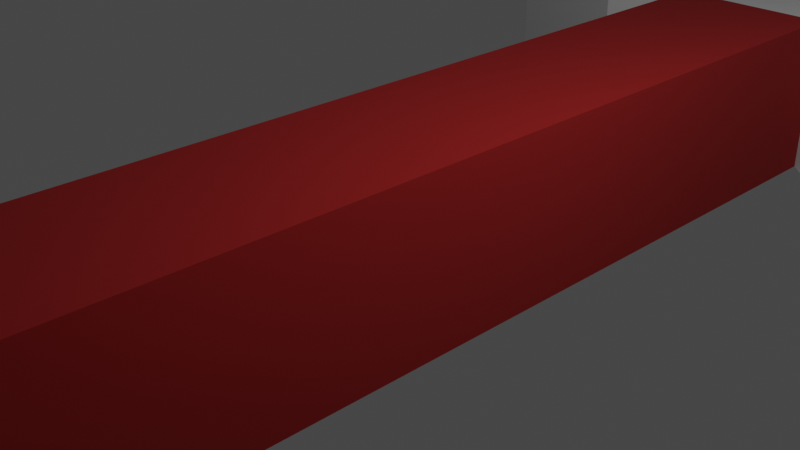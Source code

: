 # Source: hammer.blend  (saved by Blender 2.81.16; exported with 4.5.12 LTS)
import bpy
from mathutils import Matrix  # noqa: F401  (used for matrix-valued properties, if any)

bpy.ops.wm.read_factory_settings(use_empty=True)
scene = bpy.context.scene
scene.name = 'Scene'

# ---- collections
col_collection = bpy.data.collections.new('Collection'); scene.collection.children.link(col_collection)

# ---- materials (node trees are filled in below, after node groups)
mat_hammer_head = bpy.data.materials.new('hammer head')
mat_hammer_head.alpha_threshold = 0.0
mat_hammer_head.use_transparent_shadow = False
mat_hammer_head.line_color = (0.0, 0.0, 0.0, 1.0)
mat_handle = bpy.data.materials.new('handle')
mat_handle.use_transparent_shadow = False

# ---- material node trees
mat_hammer_head.use_nodes = True; mat_hammer_head.node_tree.nodes.clear()
_N = mat_hammer_head.node_tree.nodes; _L = mat_hammer_head.node_tree.links
n0 = _N.new('ShaderNodeOutputMaterial'); n0.name = 'Material Output'; n0.location = (300, 300)
n1 = _N.new('ShaderNodeBsdfPrincipled'); n1.name = 'Principled BSDF'; n1.location = (10, 300)
n1.distribution = 'GGX'
n1.subsurface_method = 'BURLEY'
n1.inputs[0].default_value = (0.8073, 0.8073, 0.8073, 1.0)
n1.inputs[1].default_value = 0.7824
n1.inputs[2].default_value = 0.7431
n1.inputs[3].default_value = 1.45
n1.inputs[27].default_value = (0.0, 0.0, 0.0, 1.0)
n1.inputs[28].default_value = 1.0
_L.new(n1.outputs[0], n0.inputs[0])
n0.is_active_output = True
mat_handle.use_nodes = True; mat_handle.node_tree.nodes.clear()
_N = mat_handle.node_tree.nodes; _L = mat_handle.node_tree.links
n0 = _N.new('ShaderNodeOutputMaterial'); n0.name = 'Material Output'; n0.location = (300, 300)
n1 = _N.new('ShaderNodeBsdfPrincipled'); n1.name = 'Principled BSDF'; n1.location = (10, 300)
n1.distribution = 'GGX'
n1.subsurface_method = 'BURLEY'
n1.inputs[0].default_value = (0.2203, 0.0002104, 0.0, 1.0)
n1.inputs[2].default_value = 1.0
n1.inputs[3].default_value = 1.45
n1.inputs[27].default_value = (0.0, 0.0, 0.0, 1.0)
n1.inputs[28].default_value = 1.0
_L.new(n1.outputs[0], n0.inputs[0])
n0.is_active_output = True

# ---- world
world_world = bpy.data.worlds.new('World'); scene.world = world_world
world_world.use_nodes = True; world_world.node_tree.nodes.clear()
_N = world_world.node_tree.nodes; _L = world_world.node_tree.links
n0 = _N.new('ShaderNodeOutputWorld'); n0.name = 'World Output'; n0.location = (300, 300)
n1 = _N.new('ShaderNodeBackground'); n1.name = 'Background'; n1.location = (10, 300)
n1.inputs[0].default_value = (0.05088, 0.05088, 0.05088, 1.0)
_L.new(n1.outputs[0], n0.inputs[0])
n0.is_active_output = True
world_world.color = (0.05088, 0.05088, 0.05088)
world_world.use_sun_shadow = False
world_world.sun_shadow_jitter_overblur = 0.0

# ---- cameras
cam_camera = bpy.data.cameras.new('Camera')
cam_camera.clip_end = 100.0
cam_camera.ortho_scale = 7.314

# ---- lights
light_light = bpy.data.lights.new('Light', 'POINT')
light_light.transmission_factor = 0.0
light_light.energy = 1000.0
light_light.shadow_soft_size = 0.1
light_light.shadow_maximum_resolution = 0.006
light_light.use_absolute_resolution = True

# ---- meshes
me_cube = bpy.data.meshes.new('Cube')
me_cube.from_pydata([(1.0, 1.2, 1.0), (1.0, 1.2, -1.0), (1.0, -1.0, 1.0), (1.0, -1.0, -1.0), (-1.0, 1.2, 1.0), (-1.0, 1.2, -1.0), (-1.0, -1.0, 1.0), (-1.0, -1.0, -1.0), (-1.0, 0.7863, -1.0), (1.0, 0.7863, 1.0), (-1.0, 0.7863, 1.0), (1.0, 0.7863, -1.0), (1.0, 1.2, 1.0), (1.0, 1.2, -1.0), (-1.0, 1.2, 1.0), (-1.0, 1.2, -1.0), (-1.0, 0.7863, 1.0), (1.0, 0.7863, -1.0), (-1.0, 0.7863, -1.0), (1.0, 0.7863, 1.0), (3.824, 1.2, 2.008), (3.824, 1.2, -2.008), (-3.824, 1.2, 2.008), (-3.824, 1.2, -2.008), (-3.824, 0.7863, 2.008), (3.824, 0.7863, -2.008), (-3.824, 0.7863, -2.008), (3.824, 0.7863, 2.008), (-2.006, 0.7411, -1.499), (-2.006, 1.245, -1.499), (-2.006, 1.245, 1.499), (-2.006, 0.7411, 1.499), (2.012, 0.7411, -1.502), (2.012, 0.7411, 1.502), (2.012, 1.245, 1.502), (2.012, 1.245, -1.502)], [], [(9, 10, 6, 2), (3, 2, 6, 7), (1, 0, 12, 13), (8, 11, 3, 7), (11, 9, 2, 3), (5, 4, 0, 1), (0, 9, 19, 12), (5, 1, 11, 8), (7, 6, 10, 8), (0, 4, 10, 9), (29, 28, 26, 23), (33, 32, 25, 27), (11, 1, 13, 17), (10, 4, 14, 16), (8, 10, 16, 18), (9, 11, 17, 19), (4, 5, 15, 14), (5, 8, 18, 15), (26, 24, 22, 23), (21, 20, 27, 25), (31, 30, 22, 24), (35, 34, 20, 21), (28, 31, 24, 26), (34, 33, 27, 20), (32, 35, 21, 25), (30, 29, 23, 22), (14, 15, 29, 30), (18, 16, 31, 28), (16, 14, 30, 31), (15, 18, 28, 29), (17, 13, 35, 32), (12, 19, 33, 34), (13, 12, 34, 35), (19, 17, 32, 33)])
me_cube.polygons.foreach_set('material_index', [1, 1, 0, 1, 1, 0, 0, 0, 1, 0, 0, 0, 0, 0, 0, 0, 0, 0, 0, 0, 0, 0, 0, 0, 0, 0, 0, 0, 0, 0, 0, 0, 0, 0])
_uv = me_cube.uv_layers.new(name='UVMap')
_uv.uv.foreach_set('vector', [0.625, 0.5267, 0.875, 0.5267, 0.875, 0.75, 0.625, 0.75, 0.375, 0.75, 0.625, 0.75, 0.625, 1.0, 0.375, 1.0, 0.375, 0.5, 0.625, 0.5, 0.625, 0.5, 0.375, 0.5, 0.125, 0.5267, 0.375, 0.5267, 0.375, 0.75, 0.125, 0.75, 0.375, 0.5267, 0.625, 0.5267, 0.625, 0.75, 0.375, 0.75, 0.375, 0.25, 0.625, 0.25, 0.625, 0.5, 0.375, 0.5, 0.625, 0.5, 0.625, 0.5267, 0.625, 0.5267, 0.625, 0.5, 0.125, 0.5, 0.375, 0.5, 0.375, 0.5267, 0.125, 0.5267, 0.375, 0.0, 0.625, 0.0, 0.625, 0.2233, 0.375, 0.2233, 0.625, 0.5, 0.875, 0.5, 0.875, 0.5267, 0.625, 0.5267, 0.125, 0.5, 0.125, 0.5267, 0.125, 0.5267, 0.125, 0.5, 0.625, 0.5267, 0.375, 0.5267, 0.375, 0.5267, 0.625, 0.5267, 0.375, 0.5267, 0.375, 0.5, 0.375, 0.5, 0.375, 0.5267, 0.875, 0.5267, 0.875, 0.5, 0.875, 0.5, 0.875, 0.5267, 0.375, 0.2233, 0.625, 0.2233, 0.625, 0.2233, 0.375, 0.2233, 0.625, 0.5267, 0.375, 0.5267, 0.375, 0.5267, 0.625, 0.5267, 0.625, 0.25, 0.375, 0.25, 0.375, 0.25, 0.625, 0.25, 0.125, 0.5, 0.125, 0.5267, 0.125, 0.5267, 0.125, 0.5, 0.375, 0.2233, 0.625, 0.2233, 0.625, 0.25, 0.375, 0.25, 0.375, 0.5, 0.625, 0.5, 0.625, 0.5267, 0.375, 0.5267, 0.875, 0.5267, 0.875, 0.5, 0.875, 0.5, 0.875, 0.5267, 0.375, 0.5, 0.625, 0.5, 0.625, 0.5, 0.375, 0.5, 0.375, 0.2233, 0.625, 0.2233, 0.625, 0.2233, 0.375, 0.2233, 0.625, 0.5, 0.625, 0.5267, 0.625, 0.5267, 0.625, 0.5, 0.375, 0.5267, 0.375, 0.5, 0.375, 0.5, 0.375, 0.5267, 0.625, 0.25, 0.375, 0.25, 0.375, 0.25, 0.625, 0.25, 0.625, 0.25, 0.375, 0.25, 0.375, 0.25, 0.625, 0.25, 0.375, 0.2233, 0.625, 0.2233, 0.625, 0.2233, 0.375, 0.2233, 0.875, 0.5267, 0.875, 0.5, 0.875, 0.5, 0.875, 0.5267, 0.125, 0.5, 0.125, 0.5267, 0.125, 0.5267, 0.125, 0.5, 0.375, 0.5267, 0.375, 0.5, 0.375, 0.5, 0.375, 0.5267, 0.625, 0.5, 0.625, 0.5267, 0.625, 0.5267, 0.625, 0.5, 0.375, 0.5, 0.625, 0.5, 0.625, 0.5, 0.375, 0.5, 0.625, 0.5267, 0.375, 0.5267, 0.375, 0.5267, 0.625, 0.5267])
me_cube.materials.append(mat_hammer_head)
me_cube.materials.append(mat_handle)
me_cube.use_remesh_preserve_volume = False
me_cube.use_remesh_preserve_attributes = False
me_cube.use_mirror_vertex_groups = False
me_cube.update()

# ---- objects
ob_cube = bpy.data.objects.new('Cube', me_cube)
ob_light = bpy.data.objects.new('Light', light_light)
ob_camera = bpy.data.objects.new('Camera', cam_camera)

# ---- transforms, parenting, visibility, modifiers, constraints
ob_cube.location = (0.0, 0.0, 0.0)
ob_cube.scale = (1.0, 8.098, 1.0)
ob_cube.lock_rotations_4d = False
ob_cube.empty_display_type = 'ARROWS'
ob_cube.lineart.crease_threshold = 0.0
ob_light.location = (4.076, 1.005, 5.904)
ob_light.rotation_euler = (0.6503, 0.05522, 1.866)
ob_light.lock_rotations_4d = False
ob_light.empty_display_type = 'ARROWS'
ob_light.color = (0.0, 0.0, 0.0, 0.0)
ob_light.lineart.crease_threshold = 0.0
ob_camera.location = (7.359, -6.926, 4.958)
ob_camera.rotation_euler = (1.109, 0.0, 0.8149)
ob_camera.lock_rotations_4d = False
ob_camera.empty_display_type = 'ARROWS'
ob_camera.color = (0.0, 0.0, 0.0, 0.0)
ob_camera.display_type = 'WIRE'
ob_camera.lineart.crease_threshold = 0.0

# ---- collection membership
col_collection.objects.link(ob_cube)
col_collection.objects.link(ob_light)
col_collection.objects.link(ob_camera)

# ---- scene / render settings (as saved in the file)
scene.camera = ob_camera
scene.frame_start = 1; scene.frame_end = 250; scene.frame_set(1)
scene.render.engine = 'BLENDER_EEVEE_NEXT'
scene.cycles.use_denoising = False
scene.cycles.samples = 128
scene.cycles.sampling_pattern = 'TABULATED_SOBOL'
scene.cycles.use_adaptive_sampling = False
scene.cycles.use_light_tree = False
scene.view_settings.view_transform = 'Filmic'
bpy.context.view_layer.update()
